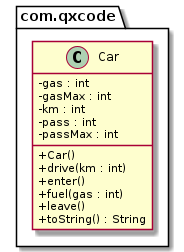

The diagram above was rendered by PlantUML. Its source (embedded in the PNG):
@startuml
skinparam ClassAttributeIconSize 0
package com.qxcode {
  class Car {
    - gas : int
    - gasMax : int
    - km : int
    - pass : int
    - passMax : int
    __
    + Car()
    + drive(km : int)
    + enter()
    + fuel(gas : int)
    + leave()
    + toString() : String
  }
}
@enduml